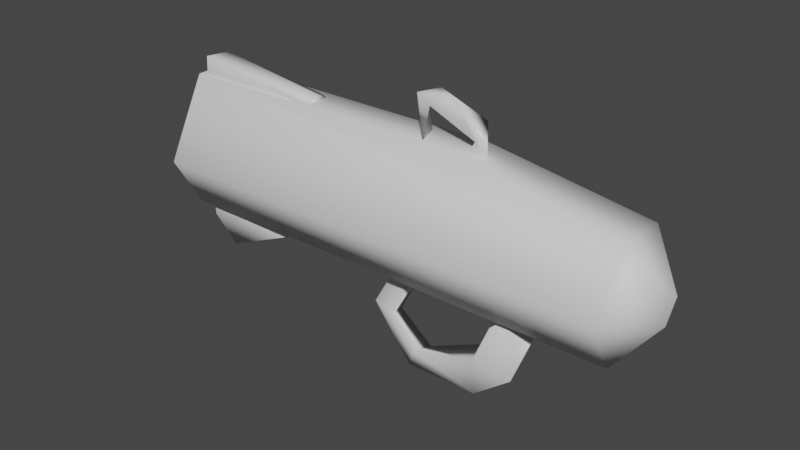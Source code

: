 # Source: launcher.blend  (saved by Blender 2.81.16; exported with 4.5.12 LTS)
import bpy
from mathutils import Matrix  # noqa: F401  (used for matrix-valued properties, if any)

bpy.ops.wm.read_factory_settings(use_empty=True)
scene = bpy.context.scene
scene.name = 'Scene'

# ---- collections
col_collection = bpy.data.collections.new('Collection'); scene.collection.children.link(col_collection)

# ---- materials (node trees are filled in below, after node groups)
mat_material_002 = bpy.data.materials.new('Material.002')
mat_material_002.use_transparent_shadow = False
mat_material_001 = bpy.data.materials.new('Material.001')
mat_material_001.use_transparent_shadow = False
mat_material = bpy.data.materials.new('Material')
mat_material.alpha_threshold = 0.0
mat_material.use_transparent_shadow = False
mat_material.line_color = (0.0, 0.0, 0.0, 1.0)

# ---- material node trees
mat_material_002.use_nodes = True; mat_material_002.node_tree.nodes.clear()
_N = mat_material_002.node_tree.nodes; _L = mat_material_002.node_tree.links
n0 = _N.new('ShaderNodeOutputMaterial'); n0.name = 'Material Output'; n0.location = (300, 300)
n1 = _N.new('ShaderNodeBsdfPrincipled'); n1.name = 'Principled BSDF'; n1.location = (10, 300)
n1.distribution = 'GGX'
n1.subsurface_method = 'BURLEY'
n1.inputs[3].default_value = 1.45
n1.inputs[27].default_value = (0.0, 0.0, 0.0, 1.0)
n1.inputs[28].default_value = 1.0
_L.new(n1.outputs[0], n0.inputs[0])
n0.is_active_output = True
mat_material_001.use_nodes = True; mat_material_001.node_tree.nodes.clear()
_N = mat_material_001.node_tree.nodes; _L = mat_material_001.node_tree.links
n0 = _N.new('ShaderNodeOutputMaterial'); n0.name = 'Material Output'; n0.location = (300, 300)
n1 = _N.new('ShaderNodeBsdfPrincipled'); n1.name = 'Principled BSDF'; n1.location = (10, 300)
n1.distribution = 'GGX'
n1.subsurface_method = 'BURLEY'
n1.inputs[3].default_value = 1.45
n1.inputs[27].default_value = (0.0, 0.0, 0.0, 1.0)
n1.inputs[28].default_value = 1.0
_L.new(n1.outputs[0], n0.inputs[0])
n0.is_active_output = True
mat_material.use_nodes = True; mat_material.node_tree.nodes.clear()
_N = mat_material.node_tree.nodes; _L = mat_material.node_tree.links
n0 = _N.new('ShaderNodeOutputMaterial'); n0.name = 'Material Output'; n0.location = (300, 300)
n1 = _N.new('ShaderNodeBsdfPrincipled'); n1.name = 'Principled BSDF'; n1.location = (10, 300)
n1.distribution = 'GGX'
n1.subsurface_method = 'BURLEY'
n1.inputs[2].default_value = 0.4
n1.inputs[3].default_value = 1.45
n1.inputs[27].default_value = (0.0, 0.0, 0.0, 1.0)
n1.inputs[28].default_value = 1.0
_L.new(n1.outputs[0], n0.inputs[0])
n0.is_active_output = True

# ---- world
world_world = bpy.data.worlds.new('World'); scene.world = world_world
world_world.use_nodes = True; world_world.node_tree.nodes.clear()
_N = world_world.node_tree.nodes; _L = world_world.node_tree.links
n0 = _N.new('ShaderNodeOutputWorld'); n0.name = 'World Output'; n0.location = (300, 300)
n1 = _N.new('ShaderNodeBackground'); n1.name = 'Background'; n1.location = (10, 300)
n1.inputs[0].default_value = (0.05088, 0.05088, 0.05088, 1.0)
_L.new(n1.outputs[0], n0.inputs[0])
n0.is_active_output = True
world_world.color = (0.05088, 0.05088, 0.05088)
world_world.use_sun_shadow = False
world_world.sun_shadow_jitter_overblur = 0.0

# ---- meshes
me_cylinder = bpy.data.meshes.new('Cylinder')
me_cylinder.from_pydata([(0.0, 1.0, -1.0), (0.0, 1.0, 1.0), (0.866, 0.5, -1.0), (0.866, 0.5, 1.0), (0.866, -0.5, -1.0), (0.866, -0.5, 1.0), (-8.742e-08, -1.0, -1.0), (-8.742e-08, -1.0, 1.0), (-1.328, -0.3035, -1.001), (-0.866, -0.5, 1.0), (-1.347, 0.3113, -0.9967), (-0.866, 0.5, 1.0), (-1.355, -0.3336, 0.3348), (-1.355, 0.3336, 0.3348), (-0.1698, 0.09804, 1.144), (0.19, -0.1097, 1.14), (-0.01138, 0.4613, -1.126), (-0.06196, -0.475, -1.121), (-0.9632, 2.636e-07, -1.121), (-1.631, -0.224, -0.9691), (-1.09, 0.2483, -0.9695), (-1.587, 0.2483, -0.9695), (-1.309, -0.2526, -0.403), (-1.322, 0.2517, -0.3972), (-1.09, -0.2483, -0.9695), (-1.427, 3.698e-08, -0.4097), (-1.282, -0.1983, 0.1563), (-1.984, -0.08937, 0.1059), (-1.811, 0.09895, 0.1262), (-1.27, 0.1983, 0.1226), (-2.062, 0.1073, 0.1758), (-1.845, -0.1041, 0.1658), (-2.077, -0.1073, 0.2738), (-1.86, 0.1073, 0.2495), (-1.769, 0.1073, 0.3796), (-1.516, -0.1072, 0.366), (-1.339, -0.1072, 0.421), (-1.253, 0.1072, 0.3827), (1.877, -0.3162, 0.416), (0.615, 0.3545, 0.4895), (1.848, -0.3545, 0.6029), (0.6156, -0.3545, 0.5794), (0.615, 0.3545, 0.6695), (1.862, 0.3131, 0.4095), (2.341, 0.3002, 0.4955), (2.428, -0.2582, 0.4252), (2.269, 0.1523, 0.137), (2.543, -0.1472, 0.08829), (2.249, -0.1499, 0.1128), (2.57, 0.151, 0.1238), (1.802, 0.1541, -0.01226), (1.63, -0.15, -0.08484), (1.763, -0.1535, -0.01179), (1.695, 0.1507, -0.08709), (1.626, -0.2648, -0.8636), (0.5799, -0.3349, -0.9691), (1.624, 0.1563, -0.8627), (0.6226, 0.3536, -0.9695), (0.8037, -0.3354, -0.3972), (1.123, -0.3653, -0.9493), (1.124, 0.3536, -0.9524), (0.8265, 0.3399, -0.4079)], [], [(5, 15, 7), (10, 13, 11), (10, 18, 8), (11, 14, 1), (3, 15, 5), (9, 14, 11), (16, 17, 18), (6, 17, 4), (21, 23, 20), (22, 19, 24), (25, 19, 22), (27, 31, 32), (27, 30, 28), (33, 35, 31), (30, 33, 28), (32, 34, 30), (35, 36, 32), (33, 34, 37), (36, 37, 34), (41, 38, 40), (40, 38, 45), (57, 61, 60), (58, 55, 59), (58, 54, 56), (54, 59, 56), (58, 59, 54), (60, 61, 56), (4, 2, 3, 5), (6, 4, 5, 7), (8, 6, 7, 9), (0, 10, 11, 1), (10, 8, 12, 13), (17, 6, 8, 18), (13, 12, 9, 11), (14, 9, 7, 15), (8, 9, 12), (14, 15, 3, 1), (16, 2, 4, 17), (16, 18, 10, 0), (0, 2, 16), (21, 20, 24, 19), (25, 23, 21, 19), (24, 20, 23, 22), (29, 26, 27, 28), (23, 25, 22), (26, 29, 28, 31), (39, 43, 38, 41), (26, 31, 27), (28, 33, 31), (30, 27, 32), (35, 33, 37), (31, 35, 32), (33, 30, 34), (32, 36, 34), (42, 44, 43, 39), (40, 44, 42, 41), (49, 44, 45, 47), (40, 45, 44), (42, 39, 41), (46, 48, 38, 43), (2, 0, 1, 3), (48, 47, 45, 38), (46, 43, 44, 49), (50, 52, 48, 46), (51, 47, 48, 52), (53, 50, 46, 49), (53, 49, 47, 51), (35, 37, 53, 51), (36, 35, 51, 52), (50, 37, 36, 52), (57, 60, 59, 55), (37, 50, 53), (58, 61, 57, 55), (61, 58, 56), (59, 60, 56)])
me_cylinder.polygons.foreach_set('use_smooth', [True] * 75)
me_cylinder.polygons.foreach_set('material_index', [0, 0, 0, 0, 0, 0, 0, 0, 1, 1, 1, 2, 2, 2, 2, 2, 2, 2, 2, 2, 2, 1, 1, 1, 1, 1, 1, 0, 0, 0, 0, 0, 0, 0, 0, 0, 0, 0, 0, 0, 1, 1, 1, 2, 1, 2, 2, 2, 2, 2, 2, 2, 2, 2, 2, 2, 2, 2, 2, 2, 0, 2, 2, 2, 2, 2, 2, 2, 2, 2, 1, 2, 1, 1, 1])
_uv = me_cylinder.uv_layers.new(name='UVMap')
_uv.uv.foreach_set('vector', [0.3204, 0.4288, 0.4179, 0.485, 0.3204, 0.5674, 0.6008, 0.3282, 0.4149, 0.3282, 0.3223, 0.2582, 0.179, 0.6909, 0.1897, 0.6058, 0.2621, 0.6475, 0.5605, 0.5636, 0.4646, 0.5118, 0.5605, 0.4251, 0.4404, 0.3577, 0.4179, 0.485, 0.3204, 0.4288, 0.4404, 0.6347, 0.4646, 0.5118, 0.5605, 0.5636, 0.08644, 0.5305, 0.1986, 0.4817, 0.1897, 0.6058, 0.2624, 0.4378, 0.1986, 0.4817, 0.1467, 0.3597, 0.9274, 0.2577, 0.9641, 0.1791, 0.9964, 0.2577, 0.966, 0.1712, 0.9274, 0.09269, 0.9965, 0.09269, 0.1466, 0.9617, 0.1764, 0.8805, 0.1812, 0.9621, 0.7139, 0.0467, 0.7054, 0.0674, 0.697, 0.03404, 0.2325, 0.8285, 0.2623, 0.8222, 0.2623, 0.8712, 0.8681, 0.03249, 0.8382, 0.08063, 0.8382, 0.03113, 0.8136, 0.6798, 0.8044, 0.653, 0.8167, 0.6455, 0.9153, 0.03035, 0.8854, 0.06845, 0.8854, 0.02905, 0.6813, 0.1108, 0.6702, 0.1349, 0.697, 0.03404, 0.8044, 0.653, 0.7857, 0.6416, 0.7797, 0.57, 0.9153, 0.1264, 0.8854, 0.1505, 0.8854, 0.06845, 0.6322, 0.4079, 0.6522, 0.5843, 0.6205, 0.5807, 0.6205, 0.5807, 0.6522, 0.5843, 0.6415, 0.663, 0.7022, 0.9936, 0.6198, 0.9912, 0.6788, 0.9274, 0.8102, 0.8495, 0.7272, 0.8539, 0.7507, 0.7875, 0.7153, 0.7249, 0.7058, 0.8525, 0.6471, 0.8525, 0.1259, 0.8673, 0.1119, 0.7968, 0.1845, 0.8673, 0.8102, 0.8495, 0.7507, 0.7875, 0.7834, 0.7243, 0.6788, 0.9274, 0.6198, 0.9912, 0.6462, 0.8653, 0.4685, 0.6621, 0.6078, 0.6621, 0.6078, 0.9318, 0.4685, 0.9318, 0.2925, 0.2066, 0.294, 0.3275, 0.01552, 0.3275, 0.01402, 0.2066, 0.2943, 0.01763, 0.2925, 0.2066, 0.01402, 0.2066, 0.01547, 0.08441, 0.6008, 0.1322, 0.6008, 0.3282, 0.3223, 0.2582, 0.3223, 0.1322, 0.3385, 0.663, 0.4314, 0.663, 0.4314, 0.8482, 0.3385, 0.8482, 0.1986, 0.4817, 0.2624, 0.4378, 0.2621, 0.6475, 0.1897, 0.6058, 0.3385, 0.8482, 0.4314, 0.8482, 0.4546, 0.9507, 0.3153, 0.9507, 0.4646, 0.5118, 0.4404, 0.6347, 0.3204, 0.5674, 0.4179, 0.485, 0.2943, 0.01763, 0.01547, 0.08441, 0.1086, 0.0156, 0.4646, 0.5118, 0.4179, 0.485, 0.4404, 0.3577, 0.5605, 0.4251, 0.08644, 0.5305, 0.02174, 0.4217, 0.1467, 0.3597, 0.1986, 0.4817, 0.08644, 0.5305, 0.1897, 0.6058, 0.179, 0.6909, 0.01249, 0.5617, 0.01249, 0.5617, 0.02174, 0.4217, 0.08644, 0.5305, 0.9965, 0.01503, 0.9965, 0.08473, 0.9274, 0.08473, 0.9322, 0.01349, 0.1466, 0.9617, 0.1121, 0.9621, 0.1121, 0.8807, 0.1764, 0.8805, 0.7265, 0.8645, 0.7957, 0.8645, 0.7957, 0.9478, 0.7265, 0.9478, 0.2751, 0.9304, 0.2197, 0.9304, 0.2325, 0.8285, 0.2623, 0.8712, 0.2902, 0.5258, 0.2758, 0.4909, 0.292, 0.4561, 0.9821, 0.3392, 0.9267, 0.3392, 0.9395, 0.2675, 0.9693, 0.2676, 0.004936, 0.9499, 0.01481, 0.7768, 0.0935, 0.775, 0.1037, 0.9499, 0.7043, 0.1451, 0.7054, 0.0674, 0.7139, 0.0467, 0.5848, 0.4701, 0.5731, 0.4701, 0.5811, 0.4399, 0.5798, 0.4369, 0.5732, 0.4068, 0.588, 0.4068, 0.8382, 0.08063, 0.8681, 0.03249, 0.8681, 0.1, 0.7054, 0.0674, 0.6813, 0.1108, 0.697, 0.03404, 0.8044, 0.653, 0.8136, 0.6798, 0.7857, 0.6416, 0.9153, 0.03035, 0.9153, 0.1264, 0.8854, 0.06845, 0.7273, 0.3082, 0.7452, 0.06826, 0.7593, 0.1339, 0.7523, 0.307, 0.8345, 0.7823, 0.9222, 0.7127, 0.9332, 0.9541, 0.8345, 0.9541, 0.9662, 0.4043, 0.9259, 0.419, 0.9259, 0.3465, 0.9662, 0.3611, 0.8345, 0.7823, 0.8479, 0.6977, 0.9222, 0.7127, 0.3009, 0.4476, 0.2761, 0.4476, 0.2885, 0.3481, 0.03284, 0.7191, 0.07575, 0.7191, 0.0935, 0.775, 0.01481, 0.7768, 0.6008, 0.01563, 0.6008, 0.1322, 0.3223, 0.1322, 0.3223, 0.01563, 0.6838, 0.6377, 0.6839, 0.6775, 0.6415, 0.663, 0.6522, 0.5843, 0.7881, 0.07672, 0.7593, 0.1339, 0.7452, 0.06826, 0.7868, 0.03575, 0.8789, 0.5704, 0.9217, 0.565, 0.9218, 0.6101, 0.8789, 0.6101, 0.716, 0.5546, 0.6839, 0.6775, 0.6838, 0.6377, 0.7059, 0.5727, 0.8243, 0.1541, 0.8132, 0.1393, 0.7881, 0.07672, 0.7868, 0.03575, 0.8747, 0.5293, 0.8746, 0.6504, 0.8317, 0.6456, 0.8319, 0.5207, 0.8382, 0.08063, 0.8681, 0.1, 0.8747, 0.5293, 0.8319, 0.5207, 0.6702, 0.1349, 0.6813, 0.1108, 0.716, 0.5546, 0.7059, 0.5727, 0.8789, 0.5704, 0.8854, 0.1505, 0.9153, 0.1264, 0.9217, 0.565, 0.212, 0.7262, 0.212, 0.7966, 0.1119, 0.7968, 0.1173, 0.7253, 0.7797, 0.57, 0.8132, 0.1393, 0.8243, 0.1541, 0.221, 0.8103, 0.221, 0.7125, 0.3018, 0.7125, 0.3019, 0.808, 0.6215, 0.7183, 0.7153, 0.7249, 0.6471, 0.8525, 0.1119, 0.7968, 0.212, 0.7966, 0.1845, 0.8673])
me_cylinder.materials.append(mat_material_002)
me_cylinder.materials.append(mat_material_001)
me_cylinder.materials.append(mat_material)
me_cylinder.use_remesh_fix_poles = True
me_cylinder.use_remesh_preserve_attributes = False
me_cylinder.use_mirror_vertex_groups = False
me_cylinder.update()

# ---- objects
ob_cylinder = bpy.data.objects.new('Cylinder', me_cylinder)

# ---- transforms, parenting, visibility, modifiers, constraints
ob_cylinder.location = (0.0, 0.0, 0.0)
ob_cylinder.rotation_euler = (-1.344e-07, 1.571, 0.0)
ob_cylinder.scale = (0.7616, 0.7616, 3.0)
ob_cylinder.lineart.crease_threshold = 0.0

# ---- collection membership
col_collection.objects.link(ob_cylinder)

# ---- scene / render settings (as saved in the file)
scene.frame_start = 1; scene.frame_end = 250; scene.frame_set(1)
scene.render.engine = 'BLENDER_EEVEE_NEXT'
scene.cycles.use_denoising = False
scene.cycles.samples = 128
scene.cycles.sampling_pattern = 'TABULATED_SOBOL'
scene.cycles.use_adaptive_sampling = False
scene.cycles.use_light_tree = False
scene.view_settings.view_transform = 'Filmic'
bpy.context.view_layer.update()

# ---- added for rendering (the .blend has no active camera and no usable light): camera, sun
cam_auto = bpy.data.cameras.new('AutoCamera')
cam_auto.lens = 50.0
cam_auto.sensor_width = 36.0
cam_auto.clip_end = 1000.0
ob_auto_camera = bpy.data.objects.new('AutoCamera', cam_auto)
scene.collection.objects.link(ob_auto_camera)
ob_auto_camera.location = (7.26485, -8.68565, 5.60271)
ob_auto_camera.rotation_euler = (1.09748, -7.21219e-08, 0.694738)
scene.camera = ob_auto_camera
light_auto_sun = bpy.data.lights.new('AutoSun', 'SUN')
light_auto_sun.energy = 3.0
light_auto_sun.angle = 0.0523599
ob_auto_sun = bpy.data.objects.new('AutoSun', light_auto_sun)
scene.collection.objects.link(ob_auto_sun)
ob_auto_sun.rotation_euler = (0.872665, 0.174533, 0.523599)
bpy.context.view_layer.update()
